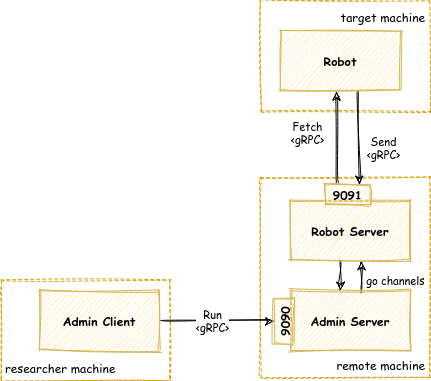

The diagram above was exported from draw.io. Its source (the exported page's mxGraphModel, read from the mxfile embedded in the PNG):
<mxGraphModel dx="1219" dy="718" grid="1" gridSize="10" guides="1" tooltips="1" connect="1" arrows="1" fold="1" page="1" pageScale="1" pageWidth="850" pageHeight="1100" math="0" shadow="0">
  <root>
    <mxCell id="0" />
    <mxCell id="1" parent="0" />
    <mxCell id="q2SOuAYRJiq4eJoOSIJr-22" value="&lt;font&gt;researcher machine&lt;/font&gt;" style="whiteSpace=wrap;html=1;verticalAlign=bottom;align=left;spacing=5;dashed=1;strokeColor=#d79b00;sketch=1;fontFamily=Comic Sans MS;fillColor=none;" vertex="1" parent="1">
      <mxGeometry x="180" y="400" width="170" height="100" as="geometry" />
    </mxCell>
    <mxCell id="q2SOuAYRJiq4eJoOSIJr-9" value="target machine" style="whiteSpace=wrap;html=1;verticalAlign=top;align=right;spacing=5;dashed=1;strokeColor=#d79b00;sketch=1;fontFamily=Comic Sans MS;fillColor=none;" vertex="1" parent="1">
      <mxGeometry x="440" y="120" width="170" height="111" as="geometry" />
    </mxCell>
    <mxCell id="q2SOuAYRJiq4eJoOSIJr-4" value="&lt;font&gt;remote machine&lt;/font&gt;" style="whiteSpace=wrap;html=1;verticalAlign=bottom;align=right;spacing=5;dashed=1;strokeColor=#d79b00;sketch=1;fontFamily=Comic Sans MS;fillColor=none;" vertex="1" parent="1">
      <mxGeometry x="440" y="297" width="170" height="200" as="geometry" />
    </mxCell>
    <mxCell id="q2SOuAYRJiq4eJoOSIJr-15" value="&amp;nbsp; &amp;nbsp;go channels" style="edgeStyle=orthogonalEdgeStyle;orthogonalLoop=1;jettySize=auto;html=1;entryX=0.591;entryY=0.981;entryDx=0;entryDy=0;entryPerimeter=0;labelBackgroundColor=none;sketch=1;curved=1;fontFamily=Comic Sans MS;" edge="1" parent="1">
      <mxGeometry x="-0.2363" y="-29" relative="1" as="geometry">
        <mxPoint x="541.0000000000002" y="412" as="sourcePoint" />
        <mxPoint x="540.9200000000001" y="380.86" as="targetPoint" />
        <Array as="points">
          <mxPoint x="541" y="402" />
          <mxPoint x="541" y="402" />
        </Array>
        <mxPoint as="offset" />
      </mxGeometry>
    </mxCell>
    <mxCell id="q2SOuAYRJiq4eJoOSIJr-2" value="Admin Server" style="whiteSpace=wrap;html=1;fillColor=#fff2cc;strokeColor=#d6b656;fontStyle=1;sketch=1;fontFamily=Comic Sans MS;" vertex="1" parent="1">
      <mxGeometry x="470" y="410" width="120" height="60" as="geometry" />
    </mxCell>
    <mxCell id="q2SOuAYRJiq4eJoOSIJr-10" style="orthogonalLoop=1;jettySize=auto;html=1;exitX=0.25;exitY=0;exitDx=0;exitDy=0;entryX=0.468;entryY=1.022;entryDx=0;entryDy=0;entryPerimeter=0;sketch=1;curved=1;fontFamily=Comic Sans MS;" edge="1" parent="1" source="q2SOuAYRJiq4eJoOSIJr-17" target="q2SOuAYRJiq4eJoOSIJr-8">
      <mxGeometry relative="1" as="geometry" />
    </mxCell>
    <mxCell id="q2SOuAYRJiq4eJoOSIJr-11" value="Fetch&lt;br&gt;&amp;lt;gRPC&amp;gt;" style="edgeLabel;html=1;align=center;verticalAlign=middle;resizable=0;points=[];sketch=1;fontFamily=Comic Sans MS;" vertex="1" connectable="0" parent="q2SOuAYRJiq4eJoOSIJr-10">
      <mxGeometry x="0.2" y="-1" relative="1" as="geometry">
        <mxPoint x="-31.03" y="4" as="offset" />
      </mxGeometry>
    </mxCell>
    <mxCell id="q2SOuAYRJiq4eJoOSIJr-14" style="edgeStyle=orthogonalEdgeStyle;orthogonalLoop=1;jettySize=auto;html=1;sketch=1;curved=1;fontFamily=Comic Sans MS;" edge="1" parent="1" source="q2SOuAYRJiq4eJoOSIJr-3">
      <mxGeometry relative="1" as="geometry">
        <mxPoint x="520" y="410" as="targetPoint" />
        <Array as="points">
          <mxPoint x="520" y="410" />
        </Array>
      </mxGeometry>
    </mxCell>
    <mxCell id="q2SOuAYRJiq4eJoOSIJr-3" value="Robot Server" style="whiteSpace=wrap;html=1;fillColor=#fff2cc;strokeColor=#d6b656;fontStyle=1;sketch=1;fontFamily=Comic Sans MS;" vertex="1" parent="1">
      <mxGeometry x="470" y="320" width="120" height="60" as="geometry" />
    </mxCell>
    <mxCell id="q2SOuAYRJiq4eJoOSIJr-6" style="orthogonalLoop=1;jettySize=auto;html=1;entryX=0.5;entryY=0;entryDx=0;entryDy=0;sketch=1;curved=1;fontFamily=Comic Sans MS;" edge="1" parent="1" source="q2SOuAYRJiq4eJoOSIJr-5" target="q2SOuAYRJiq4eJoOSIJr-20">
      <mxGeometry relative="1" as="geometry">
        <mxPoint x="460" y="440" as="targetPoint" />
      </mxGeometry>
    </mxCell>
    <mxCell id="q2SOuAYRJiq4eJoOSIJr-7" value="Run&lt;br&gt;&amp;lt;gRPC&amp;gt;" style="edgeLabel;html=1;align=center;verticalAlign=middle;resizable=0;points=[];sketch=1;fontFamily=Comic Sans MS;" vertex="1" connectable="0" parent="q2SOuAYRJiq4eJoOSIJr-6">
      <mxGeometry x="-0.2941" y="-4" relative="1" as="geometry">
        <mxPoint x="13" y="-5" as="offset" />
      </mxGeometry>
    </mxCell>
    <mxCell id="q2SOuAYRJiq4eJoOSIJr-5" value="&lt;font&gt;Admin Client&lt;/font&gt;" style="whiteSpace=wrap;html=1;fillColor=#fff2cc;strokeColor=#d6b656;fontStyle=1;sketch=1;fontFamily=Comic Sans MS;" vertex="1" parent="1">
      <mxGeometry x="219" y="410" width="120" height="60" as="geometry" />
    </mxCell>
    <mxCell id="q2SOuAYRJiq4eJoOSIJr-12" style="orthogonalLoop=1;jettySize=auto;html=1;entryX=0.75;entryY=0;entryDx=0;entryDy=0;exitX=0.65;exitY=1;exitDx=0;exitDy=0;exitPerimeter=0;sketch=1;curved=1;fontFamily=Comic Sans MS;" edge="1" parent="1" source="q2SOuAYRJiq4eJoOSIJr-8" target="q2SOuAYRJiq4eJoOSIJr-17">
      <mxGeometry relative="1" as="geometry">
        <mxPoint x="550" y="320" as="targetPoint" />
      </mxGeometry>
    </mxCell>
    <mxCell id="q2SOuAYRJiq4eJoOSIJr-13" value="Send&lt;br&gt;&amp;lt;gRPC&amp;gt;" style="edgeLabel;html=1;align=center;verticalAlign=middle;resizable=0;points=[];sketch=1;fontFamily=Comic Sans MS;" vertex="1" connectable="0" parent="q2SOuAYRJiq4eJoOSIJr-12">
      <mxGeometry x="0.2545" y="1" relative="1" as="geometry">
        <mxPoint x="23.07" y="-2.66" as="offset" />
      </mxGeometry>
    </mxCell>
    <mxCell id="q2SOuAYRJiq4eJoOSIJr-8" value="Robot" style="whiteSpace=wrap;html=1;fillColor=#fff2cc;strokeColor=#d6b656;fontStyle=1;sketch=1;fontFamily=Comic Sans MS;" vertex="1" parent="1">
      <mxGeometry x="460" y="150" width="120" height="60" as="geometry" />
    </mxCell>
    <mxCell id="q2SOuAYRJiq4eJoOSIJr-17" value="9091" style="whiteSpace=wrap;html=1;align=center;fontStyle=1;sketch=1;fillColor=#fff2cc;strokeColor=#d6b656;fontFamily=Comic Sans MS;" vertex="1" parent="1">
      <mxGeometry x="505" y="304" width="45" height="20" as="geometry" />
    </mxCell>
    <mxCell id="q2SOuAYRJiq4eJoOSIJr-20" value="9090" style="whiteSpace=wrap;html=1;align=center;rotation=-90;sketch=1;fillColor=#fff2cc;strokeColor=#d6b656;fontStyle=1;fontFamily=Comic Sans MS;" vertex="1" parent="1">
      <mxGeometry x="441" y="431" width="45" height="20" as="geometry" />
    </mxCell>
  </root>
</mxGraphModel>